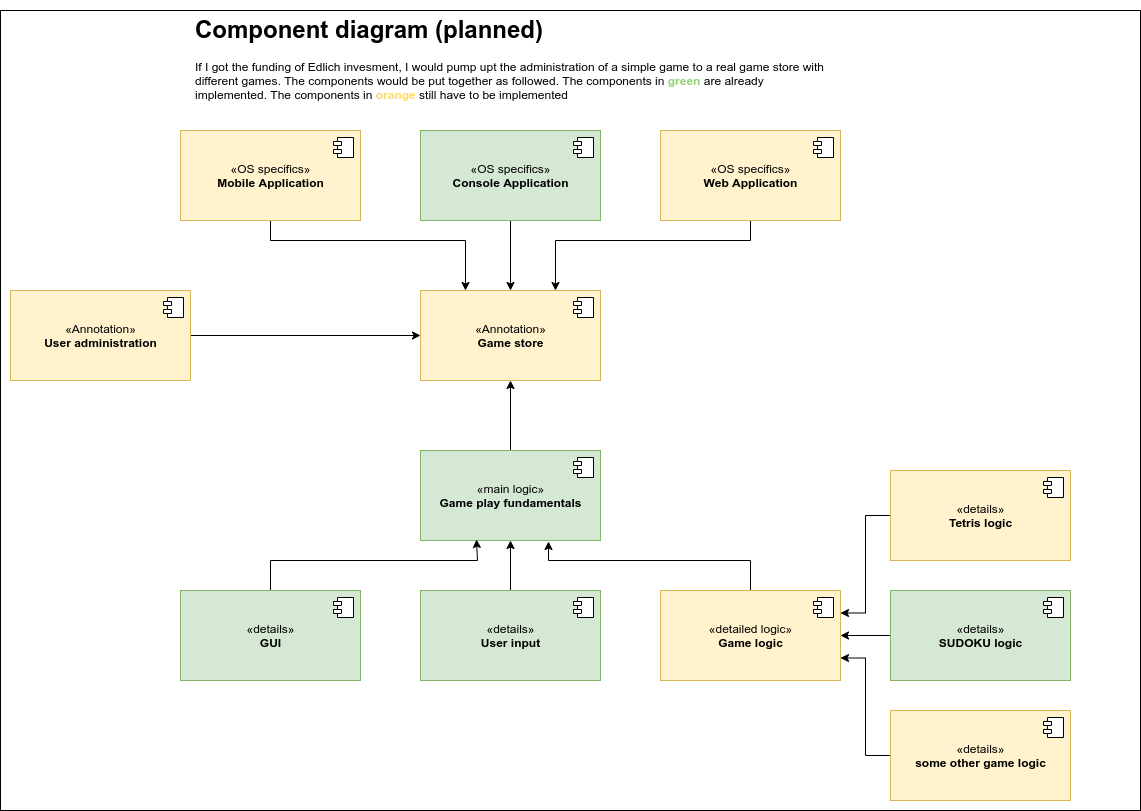

The diagram above was exported from draw.io. Its source (the exported page's mxGraphModel, read from the mxfile embedded in the PNG):
<mxGraphModel dx="1350" dy="878" grid="1" gridSize="10" guides="1" tooltips="1" connect="1" arrows="1" fold="1" page="1" pageScale="1" pageWidth="1169" pageHeight="827" math="0" shadow="0">
  <root>
    <mxCell id="0" />
    <mxCell id="1" parent="0" />
    <mxCell id="1VYLQ92xRe2gHyqn4fGj-41" value="" style="rounded=0;whiteSpace=wrap;html=1;fontColor=#97D077;fillColor=none;" vertex="1" parent="1">
      <mxGeometry x="10" y="10" width="1140" height="800" as="geometry" />
    </mxCell>
    <mxCell id="1VYLQ92xRe2gHyqn4fGj-24" style="edgeStyle=orthogonalEdgeStyle;rounded=0;orthogonalLoop=1;jettySize=auto;html=1;entryX=0.5;entryY=0;entryDx=0;entryDy=0;" edge="1" parent="1" source="1VYLQ92xRe2gHyqn4fGj-3" target="1VYLQ92xRe2gHyqn4fGj-17">
      <mxGeometry relative="1" as="geometry" />
    </mxCell>
    <mxCell id="1VYLQ92xRe2gHyqn4fGj-3" value="«OS specifics»&lt;br&gt;&lt;b&gt;Console Application&lt;/b&gt;" style="html=1;dropTarget=0;fillColor=#d5e8d4;strokeColor=#82b366;" vertex="1" parent="1">
      <mxGeometry x="430" y="130" width="180" height="90" as="geometry" />
    </mxCell>
    <mxCell id="1VYLQ92xRe2gHyqn4fGj-4" value="" style="shape=module;jettyWidth=8;jettyHeight=4;" vertex="1" parent="1VYLQ92xRe2gHyqn4fGj-3">
      <mxGeometry x="1" width="20" height="20" relative="1" as="geometry">
        <mxPoint x="-27" y="7" as="offset" />
      </mxGeometry>
    </mxCell>
    <mxCell id="1VYLQ92xRe2gHyqn4fGj-37" style="edgeStyle=orthogonalEdgeStyle;rounded=0;orthogonalLoop=1;jettySize=auto;html=1;entryX=0.5;entryY=1;entryDx=0;entryDy=0;" edge="1" parent="1" source="1VYLQ92xRe2gHyqn4fGj-5" target="1VYLQ92xRe2gHyqn4fGj-17">
      <mxGeometry relative="1" as="geometry" />
    </mxCell>
    <mxCell id="1VYLQ92xRe2gHyqn4fGj-5" value="«main logic»&lt;br&gt;&lt;b&gt;Game play fundamentals&lt;/b&gt;" style="html=1;dropTarget=0;fillColor=#d5e8d4;strokeColor=#82b366;" vertex="1" parent="1">
      <mxGeometry x="430" y="450" width="180" height="90" as="geometry" />
    </mxCell>
    <mxCell id="1VYLQ92xRe2gHyqn4fGj-6" value="" style="shape=module;jettyWidth=8;jettyHeight=4;" vertex="1" parent="1VYLQ92xRe2gHyqn4fGj-5">
      <mxGeometry x="1" width="20" height="20" relative="1" as="geometry">
        <mxPoint x="-27" y="7" as="offset" />
      </mxGeometry>
    </mxCell>
    <mxCell id="1VYLQ92xRe2gHyqn4fGj-7" style="edgeStyle=orthogonalEdgeStyle;rounded=0;orthogonalLoop=1;jettySize=auto;html=1;entryX=0.311;entryY=0.989;entryDx=0;entryDy=0;entryPerimeter=0;" edge="1" parent="1" source="1VYLQ92xRe2gHyqn4fGj-8" target="1VYLQ92xRe2gHyqn4fGj-5">
      <mxGeometry relative="1" as="geometry">
        <Array as="points">
          <mxPoint x="280" y="560" />
          <mxPoint x="487" y="560" />
        </Array>
      </mxGeometry>
    </mxCell>
    <mxCell id="1VYLQ92xRe2gHyqn4fGj-8" value="«details»&lt;br&gt;&lt;b&gt;GUI&lt;/b&gt;" style="html=1;dropTarget=0;fillColor=#d5e8d4;strokeColor=#82b366;" vertex="1" parent="1">
      <mxGeometry x="190" y="590" width="180" height="90" as="geometry" />
    </mxCell>
    <mxCell id="1VYLQ92xRe2gHyqn4fGj-9" value="" style="shape=module;jettyWidth=8;jettyHeight=4;" vertex="1" parent="1VYLQ92xRe2gHyqn4fGj-8">
      <mxGeometry x="1" width="20" height="20" relative="1" as="geometry">
        <mxPoint x="-27" y="7" as="offset" />
      </mxGeometry>
    </mxCell>
    <mxCell id="1VYLQ92xRe2gHyqn4fGj-30" style="edgeStyle=orthogonalEdgeStyle;rounded=0;orthogonalLoop=1;jettySize=auto;html=1;exitX=0;exitY=0.5;exitDx=0;exitDy=0;entryX=1;entryY=0.5;entryDx=0;entryDy=0;" edge="1" parent="1" source="1VYLQ92xRe2gHyqn4fGj-11" target="1VYLQ92xRe2gHyqn4fGj-27">
      <mxGeometry relative="1" as="geometry" />
    </mxCell>
    <mxCell id="1VYLQ92xRe2gHyqn4fGj-11" value="«details»&lt;br&gt;&lt;b&gt;SUDOKU logic&lt;/b&gt;" style="html=1;dropTarget=0;fillColor=#d5e8d4;strokeColor=#82b366;" vertex="1" parent="1">
      <mxGeometry x="900" y="590" width="180" height="90" as="geometry" />
    </mxCell>
    <mxCell id="1VYLQ92xRe2gHyqn4fGj-12" value="" style="shape=module;jettyWidth=8;jettyHeight=4;" vertex="1" parent="1VYLQ92xRe2gHyqn4fGj-11">
      <mxGeometry x="1" width="20" height="20" relative="1" as="geometry">
        <mxPoint x="-27" y="7" as="offset" />
      </mxGeometry>
    </mxCell>
    <mxCell id="1VYLQ92xRe2gHyqn4fGj-26" style="edgeStyle=orthogonalEdgeStyle;rounded=0;orthogonalLoop=1;jettySize=auto;html=1;entryX=0.5;entryY=1;entryDx=0;entryDy=0;" edge="1" parent="1" source="1VYLQ92xRe2gHyqn4fGj-14" target="1VYLQ92xRe2gHyqn4fGj-5">
      <mxGeometry relative="1" as="geometry" />
    </mxCell>
    <mxCell id="1VYLQ92xRe2gHyqn4fGj-14" value="«details»&lt;br&gt;&lt;b&gt;User input&lt;/b&gt;" style="html=1;dropTarget=0;fillColor=#d5e8d4;strokeColor=#82b366;" vertex="1" parent="1">
      <mxGeometry x="430" y="590" width="180" height="90" as="geometry" />
    </mxCell>
    <mxCell id="1VYLQ92xRe2gHyqn4fGj-15" value="" style="shape=module;jettyWidth=8;jettyHeight=4;" vertex="1" parent="1VYLQ92xRe2gHyqn4fGj-14">
      <mxGeometry x="1" width="20" height="20" relative="1" as="geometry">
        <mxPoint x="-27" y="7" as="offset" />
      </mxGeometry>
    </mxCell>
    <mxCell id="1VYLQ92xRe2gHyqn4fGj-16" value="&lt;h1&gt;Component diagram (planned)&lt;/h1&gt;&lt;div&gt;If I got the funding of Edlich invesment, I would pump upt the administration of a simple game to a real game store with different games. The components would be put together as followed. The components in &lt;b&gt;&lt;font color=&quot;#97d077&quot;&gt;green&lt;/font&gt; &lt;/b&gt;are already implemented. The components in &lt;b&gt;&lt;font color=&quot;#ffd966&quot;&gt;orange&lt;/font&gt; &lt;/b&gt;still have to be implemented&lt;/div&gt;&lt;span style=&quot;color: rgba(0 , 0 , 0 , 0) ; font-family: monospace ; font-size: 0px&quot;&gt;%3CmxGraphModel%3E%3Croot%3E%3CmxCell%20id%3D%220%22%2F%3E%3CmxCell%20id%3D%221%22%20parent%3D%220%22%2F%3E%3CmxCell%20id%3D%222%22%20value%3D%22%C2%ABAnnotation%C2%BB%26lt%3Bbr%26gt%3B%26lt%3Bb%26gt%3BGame%20store%26lt%3B%2Fb%26gt%3B%22%20style%3D%22html%3D1%3BdropTarget%3D0%3BfillColor%3D%23fff2cc%3BstrokeColor%3D%23d6b656%3B%22%20vertex%3D%221%22%20parent%3D%221%22%3E%3CmxGeometry%20x%3D%22430%22%20y%3D%22290%22%20width%3D%22180%22%20height%3D%2290%22%20as%3D%22geometry%22%2F%3E%3C%2FmxCell%3E%3CmxCell%20id%3D%223%22%20value%3D%22%22%20style%3D%22shape%3Dmodule%3BjettyWidth%3D8%3BjettyHeight%3D4%3B%22%20vertex%3D%221%22%20parent%3D%222%22%3E%3CmxGeometry%20x%3D%221%22%20width%3D%2220%22%20height%3D%2220%22%20relative%3D%221%22%20as%3D%22geometry%22%3E%3CmxPoint%20x%3D%22-27%22%20y%3D%227%22%20as%3D%22offset%22%2F%3E%3C%2FmxGeometry%3E%3C%2FmxCell%3E%3C%2Froot%3E%3C%2FmxGraphModel%3E&lt;/span&gt;&lt;span style=&quot;color: rgba(0 , 0 , 0 , 0) ; font-family: monospace ; font-size: 0px&quot;&gt;%3CmxGraphModel%3E%3Croot%3E%3CmxCell%20id%3D%220%22%2F%3E%3CmxCell%20id%3D%221%22%20parent%3D%220%22%2F%3E%3CmxCell%20id%3D%222%22%20value%3D%22%C2%ABAnnotation%C2%BB%26lt%3Bbr%26gt%3B%26lt%3Bb%26gt%3BGame%20store%26lt%3B%2Fb%26gt%3B%22%20style%3D%22html%3D1%3BdropTarget%3D0%3BfillColor%3D%23fff2cc%3BstrokeColor%3D%23d6b656%3B%22%20vertex%3D%221%22%20parent%3D%221%22%3E%3CmxGeometry%20x%3D%22430%22%20y%3D%22290%22%20width%3D%22180%22%20height%3D%2290%22%20as%3D%22geometry%22%2F%3E%3C%2FmxCell%3E%3CmxCell%20id%3D%223%22%20value%3D%22%22%20style%3D%22shape%3Dmodule%3BjettyWidth%3D8%3BjettyHeight%3D4%3B%22%20vertex%3D%221%22%20parent%3D%222%22%3E%3CmxGeometry%20x%3D%221%22%20width%3D%2220%22%20height%3D%2220%22%20relative%3D%221%22%20as%3D%22geometry%22%3E%3CmxPoint%20x%3D%22-27%22%20y%3D%227%22%20as%3D%22offset%22%2F%3E%3C%2FmxGeometry%3E%3C%2FmxCell%3E%3C%2Froot%3E%3C%2FmxGraphModel%3E&lt;/span&gt;&lt;span style=&quot;color: rgba(0 , 0 , 0 , 0) ; font-family: monospace ; font-size: 0px&quot;&gt;%3CmxGraphModel%3E%3Croot%3E%3CmxCell%20id%3D%220%22%2F%3E%3CmxCell%20id%3D%221%22%20parent%3D%220%22%2F%3E%3CmxCell%20id%3D%222%22%20value%3D%22%C2%ABAnnotation%C2%BB%26lt%3Bbr%26gt%3B%26lt%3Bb%26gt%3BGame%20store%26lt%3B%2Fb%26gt%3B%22%20style%3D%22html%3D1%3BdropTarget%3D0%3BfillColor%3D%23fff2cc%3BstrokeColor%3D%23d6b656%3B%22%20vertex%3D%221%22%20parent%3D%221%22%3E%3CmxGeometry%20x%3D%22430%22%20y%3D%22290%22%20width%3D%22180%22%20height%3D%2290%22%20as%3D%22geometry%22%2F%3E%3C%2FmxCell%3E%3CmxCell%20id%3D%223%22%20value%3D%22%22%20style%3D%22shape%3Dmodule%3BjettyWidth%3D8%3BjettyHeight%3D4%3B%22%20vertex%3D%221%22%20parent%3D%222%22%3E%3CmxGeometry%20x%3D%221%22%20width%3D%2220%22%20height%3D%2220%22%20relative%3D%221%22%20as%3D%22geometry%22%3E%3CmxPoint%20x%3D%22-27%22%20y%3D%227%22%20as%3D%22offset%22%2F%3E%3C%2FmxGeometry%3E%3C%2FmxCell%3E%3C%2Froot%3E%3C%2FmxGraphModel%3E&lt;b&gt;gre&lt;/b&gt;&lt;/span&gt;" style="text;html=1;strokeColor=none;fillColor=none;spacing=5;spacingTop=-20;whiteSpace=wrap;overflow=hidden;rounded=0;" vertex="1" parent="1">
      <mxGeometry x="200" y="10" width="650" height="120" as="geometry" />
    </mxCell>
    <mxCell id="1VYLQ92xRe2gHyqn4fGj-17" value="«Annotation»&lt;br&gt;&lt;b&gt;Game store&lt;/b&gt;" style="html=1;dropTarget=0;fillColor=#fff2cc;strokeColor=#d6b656;" vertex="1" parent="1">
      <mxGeometry x="430" y="290" width="180" height="90" as="geometry" />
    </mxCell>
    <mxCell id="1VYLQ92xRe2gHyqn4fGj-18" value="" style="shape=module;jettyWidth=8;jettyHeight=4;" vertex="1" parent="1VYLQ92xRe2gHyqn4fGj-17">
      <mxGeometry x="1" width="20" height="20" relative="1" as="geometry">
        <mxPoint x="-27" y="7" as="offset" />
      </mxGeometry>
    </mxCell>
    <mxCell id="1VYLQ92xRe2gHyqn4fGj-23" style="edgeStyle=orthogonalEdgeStyle;rounded=0;orthogonalLoop=1;jettySize=auto;html=1;entryX=0.25;entryY=0;entryDx=0;entryDy=0;" edge="1" parent="1" source="1VYLQ92xRe2gHyqn4fGj-19" target="1VYLQ92xRe2gHyqn4fGj-17">
      <mxGeometry relative="1" as="geometry">
        <Array as="points">
          <mxPoint x="280" y="240" />
          <mxPoint x="475" y="240" />
        </Array>
      </mxGeometry>
    </mxCell>
    <mxCell id="1VYLQ92xRe2gHyqn4fGj-19" value="«OS specifics»&lt;br&gt;&lt;b&gt;Mobile Application&lt;/b&gt;" style="html=1;dropTarget=0;fillColor=#fff2cc;strokeColor=#d6b656;" vertex="1" parent="1">
      <mxGeometry x="190" y="130" width="180" height="90" as="geometry" />
    </mxCell>
    <mxCell id="1VYLQ92xRe2gHyqn4fGj-20" value="" style="shape=module;jettyWidth=8;jettyHeight=4;" vertex="1" parent="1VYLQ92xRe2gHyqn4fGj-19">
      <mxGeometry x="1" width="20" height="20" relative="1" as="geometry">
        <mxPoint x="-27" y="7" as="offset" />
      </mxGeometry>
    </mxCell>
    <mxCell id="1VYLQ92xRe2gHyqn4fGj-25" style="edgeStyle=orthogonalEdgeStyle;rounded=0;orthogonalLoop=1;jettySize=auto;html=1;entryX=0.75;entryY=0;entryDx=0;entryDy=0;" edge="1" parent="1" source="1VYLQ92xRe2gHyqn4fGj-21" target="1VYLQ92xRe2gHyqn4fGj-17">
      <mxGeometry relative="1" as="geometry">
        <Array as="points">
          <mxPoint x="760" y="240" />
          <mxPoint x="565" y="240" />
        </Array>
      </mxGeometry>
    </mxCell>
    <mxCell id="1VYLQ92xRe2gHyqn4fGj-21" value="«OS specifics»&lt;br&gt;&lt;b&gt;Web Application&lt;/b&gt;" style="html=1;dropTarget=0;fillColor=#fff2cc;strokeColor=#d6b656;" vertex="1" parent="1">
      <mxGeometry x="670" y="130" width="180" height="90" as="geometry" />
    </mxCell>
    <mxCell id="1VYLQ92xRe2gHyqn4fGj-22" value="" style="shape=module;jettyWidth=8;jettyHeight=4;" vertex="1" parent="1VYLQ92xRe2gHyqn4fGj-21">
      <mxGeometry x="1" width="20" height="20" relative="1" as="geometry">
        <mxPoint x="-27" y="7" as="offset" />
      </mxGeometry>
    </mxCell>
    <mxCell id="1VYLQ92xRe2gHyqn4fGj-29" style="edgeStyle=orthogonalEdgeStyle;rounded=0;orthogonalLoop=1;jettySize=auto;html=1;entryX=0.711;entryY=1.011;entryDx=0;entryDy=0;entryPerimeter=0;" edge="1" parent="1" source="1VYLQ92xRe2gHyqn4fGj-27" target="1VYLQ92xRe2gHyqn4fGj-5">
      <mxGeometry relative="1" as="geometry">
        <Array as="points">
          <mxPoint x="760" y="560" />
          <mxPoint x="558" y="560" />
        </Array>
      </mxGeometry>
    </mxCell>
    <mxCell id="1VYLQ92xRe2gHyqn4fGj-27" value="«detailed logic»&lt;br&gt;&lt;b&gt;Game logic&lt;/b&gt;" style="html=1;dropTarget=0;fillColor=#fff2cc;strokeColor=#d6b656;" vertex="1" parent="1">
      <mxGeometry x="670" y="590" width="180" height="90" as="geometry" />
    </mxCell>
    <mxCell id="1VYLQ92xRe2gHyqn4fGj-28" value="" style="shape=module;jettyWidth=8;jettyHeight=4;" vertex="1" parent="1VYLQ92xRe2gHyqn4fGj-27">
      <mxGeometry x="1" width="20" height="20" relative="1" as="geometry">
        <mxPoint x="-27" y="7" as="offset" />
      </mxGeometry>
    </mxCell>
    <mxCell id="1VYLQ92xRe2gHyqn4fGj-33" style="edgeStyle=orthogonalEdgeStyle;rounded=0;orthogonalLoop=1;jettySize=auto;html=1;entryX=1;entryY=0.25;entryDx=0;entryDy=0;" edge="1" parent="1" source="1VYLQ92xRe2gHyqn4fGj-31" target="1VYLQ92xRe2gHyqn4fGj-27">
      <mxGeometry relative="1" as="geometry" />
    </mxCell>
    <mxCell id="1VYLQ92xRe2gHyqn4fGj-31" value="«details»&lt;br&gt;&lt;b&gt;Tetris logic&lt;/b&gt;" style="html=1;dropTarget=0;fillColor=#fff2cc;strokeColor=#d6b656;" vertex="1" parent="1">
      <mxGeometry x="900" y="470" width="180" height="90" as="geometry" />
    </mxCell>
    <mxCell id="1VYLQ92xRe2gHyqn4fGj-32" value="" style="shape=module;jettyWidth=8;jettyHeight=4;" vertex="1" parent="1VYLQ92xRe2gHyqn4fGj-31">
      <mxGeometry x="1" width="20" height="20" relative="1" as="geometry">
        <mxPoint x="-27" y="7" as="offset" />
      </mxGeometry>
    </mxCell>
    <mxCell id="1VYLQ92xRe2gHyqn4fGj-36" style="edgeStyle=orthogonalEdgeStyle;rounded=0;orthogonalLoop=1;jettySize=auto;html=1;entryX=1;entryY=0.75;entryDx=0;entryDy=0;" edge="1" parent="1" source="1VYLQ92xRe2gHyqn4fGj-34" target="1VYLQ92xRe2gHyqn4fGj-27">
      <mxGeometry relative="1" as="geometry" />
    </mxCell>
    <mxCell id="1VYLQ92xRe2gHyqn4fGj-34" value="«details»&lt;br&gt;&lt;b&gt;some other game logic&lt;/b&gt;" style="html=1;dropTarget=0;fillColor=#fff2cc;strokeColor=#d6b656;" vertex="1" parent="1">
      <mxGeometry x="900" y="710" width="180" height="90" as="geometry" />
    </mxCell>
    <mxCell id="1VYLQ92xRe2gHyqn4fGj-35" value="" style="shape=module;jettyWidth=8;jettyHeight=4;" vertex="1" parent="1VYLQ92xRe2gHyqn4fGj-34">
      <mxGeometry x="1" width="20" height="20" relative="1" as="geometry">
        <mxPoint x="-27" y="7" as="offset" />
      </mxGeometry>
    </mxCell>
    <mxCell id="1VYLQ92xRe2gHyqn4fGj-40" style="edgeStyle=orthogonalEdgeStyle;rounded=0;orthogonalLoop=1;jettySize=auto;html=1;entryX=0;entryY=0.5;entryDx=0;entryDy=0;" edge="1" parent="1" source="1VYLQ92xRe2gHyqn4fGj-38" target="1VYLQ92xRe2gHyqn4fGj-17">
      <mxGeometry relative="1" as="geometry" />
    </mxCell>
    <mxCell id="1VYLQ92xRe2gHyqn4fGj-38" value="«Annotation»&lt;br&gt;&lt;b&gt;User administration&lt;/b&gt;" style="html=1;dropTarget=0;fillColor=#fff2cc;strokeColor=#d6b656;" vertex="1" parent="1">
      <mxGeometry x="20" y="290" width="180" height="90" as="geometry" />
    </mxCell>
    <mxCell id="1VYLQ92xRe2gHyqn4fGj-39" value="" style="shape=module;jettyWidth=8;jettyHeight=4;" vertex="1" parent="1VYLQ92xRe2gHyqn4fGj-38">
      <mxGeometry x="1" width="20" height="20" relative="1" as="geometry">
        <mxPoint x="-27" y="7" as="offset" />
      </mxGeometry>
    </mxCell>
  </root>
</mxGraphModel>